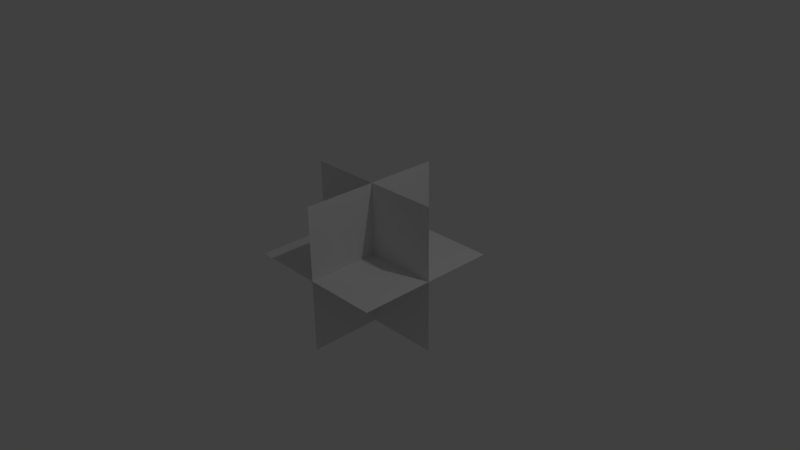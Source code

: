 # Source: TriQuad_1m.blend  (saved by Blender 2.77.0; exported with 4.5.12 LTS)
import bpy
from mathutils import Matrix  # noqa: F401  (used for matrix-valued properties, if any)

bpy.ops.wm.read_factory_settings(use_empty=True)
scene = bpy.context.scene
scene.name = 'Scene'

# ---- collections
col_collection_1 = bpy.data.collections.new('Collection 1'); scene.collection.children.link(col_collection_1)

# ---- world
world_world = bpy.data.worlds.new('World'); scene.world = world_world
world_world.color = (0.05088, 0.05088, 0.05088)
world_world.use_sun_shadow = False
world_world.sun_shadow_jitter_overblur = 0.0
world_world.cycles.sampling_method = 'MANUAL'

# ---- cameras
cam_camera = bpy.data.cameras.new('Camera')
cam_camera.clip_end = 100.0
cam_camera.lens = 35.0
cam_camera.sensor_width = 32.0
cam_camera.sensor_height = 18.0
cam_camera.ortho_scale = 7.314
cam_camera.dof.focus_distance = 0.0
cam_camera.dof.aperture_fstop = 128.0

# ---- lights
light_lamp = bpy.data.lights.new('Lamp', 'POINT')
light_lamp.transmission_factor = 0.0
light_lamp.cutoff_distance = 30.0
light_lamp.energy = 100.0
light_lamp.shadow_buffer_clip_start = 1.001
light_lamp.shadow_soft_size = 0.1
light_lamp.shadow_maximum_resolution = 0.006
light_lamp.use_absolute_resolution = True

# ---- meshes
me_plane = bpy.data.meshes.new('Plane')
me_plane.from_pydata([(-1.0, -1.0, 0.0), (1.0, -1.0, 0.0), (-1.0, 1.0, 0.0), (1.0, 1.0, 0.0), (-5.96e-08, -1.0, 1.0), (5.96e-08, -1.0, -1.0), (-5.96e-08, 1.0, 1.0), (5.96e-08, 1.0, -1.0), (1.0, -1.192e-07, 1.0), (1.0, 0.0, -1.0), (-1.0, 0.0, 1.0), (-1.0, 1.192e-07, -1.0)], [], [(0, 1, 3, 2), (4, 5, 7, 6), (8, 9, 11, 10)])
_uv = me_plane.uv_layers.new(name='UVMap')
_uv.uv.foreach_set('vector', [0.0001, 9.998e-05, 0.9999, 9.998e-05, 0.9999, 0.9999, 9.998e-05, 0.9999, 0.0001, 0.9999, 9.998e-05, 9.998e-05, 0.9999, 9.998e-05, 0.9999, 0.9999, 0.0001, 9.998e-05, 0.9999, 9.998e-05, 0.9999, 0.9999, 9.998e-05, 0.9999])
me_plane.use_remesh_preserve_volume = False
me_plane.use_remesh_preserve_attributes = False
me_plane.use_mirror_vertex_groups = False
me_plane.update()

# ---- objects
ob_triquad_1m = bpy.data.objects.new('TriQuad 1m', me_plane)
ob_lamp = bpy.data.objects.new('Lamp', light_lamp)
ob_camera = bpy.data.objects.new('Camera', cam_camera)

# ---- transforms, parenting, visibility, modifiers, constraints
ob_triquad_1m.location = (0.0, 0.0, 0.0)
ob_triquad_1m.lineart.crease_threshold = 0.0
ob_lamp.location = (4.076, 1.005, 5.904)
ob_lamp.rotation_euler = (0.6503, 0.05522, 1.866)
ob_lamp.lock_rotations_4d = False
ob_lamp.empty_display_type = 'ARROWS'
ob_lamp.color = (0.0, 0.0, 0.0, 0.0)
ob_lamp.lineart.crease_threshold = 0.0
ob_camera.location = (7.481, -6.508, 5.344)
ob_camera.rotation_euler = (1.109, 0.01082, 0.8149)
ob_camera.lock_rotations_4d = False
ob_camera.empty_display_type = 'ARROWS'
ob_camera.color = (0.0, 0.0, 0.0, 0.0)
ob_camera.display_type = 'WIRE'
ob_camera.lineart.crease_threshold = 0.0

# ---- collection membership
col_collection_1.objects.link(ob_triquad_1m)
col_collection_1.objects.link(ob_lamp)
col_collection_1.objects.link(ob_camera)

# ---- scene / render settings (as saved in the file)
scene.camera = ob_camera
scene.frame_start = 1; scene.frame_end = 250; scene.frame_set(1)
scene.render.engine = 'BLENDER_EEVEE_NEXT'
scene.render.resolution_percentage = 50
scene.render.dither_intensity = 0.0
scene.cycles.use_denoising = False
scene.cycles.samples = 128
scene.cycles.sampling_pattern = 'TABULATED_SOBOL'
scene.cycles.light_sampling_threshold = 0.0
scene.cycles.use_adaptive_sampling = False
scene.cycles.use_light_tree = False
scene.cycles.blur_glossy = 0.0
scene.cycles.sample_clamp_indirect = 0.0
scene.view_settings.view_transform = 'Standard'
bpy.context.view_layer.update()
